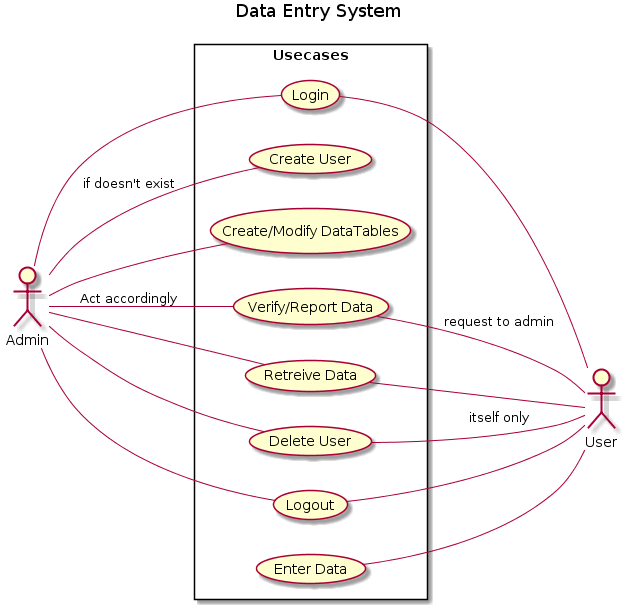

The diagram above was rendered by PlantUML. Its source (embedded in the PNG):
@startuml
title Data Entry System

left to right direction
skinparam packageStyle rectangle

:Admin:
:User:

rectangle Usecases{

    Admin--(Login)
    Admin--(Create User) : if doesn't exist
    Admin--(Create/Modify DataTables)
    Admin--(Verify/Report Data):Act accordingly
    Admin--(Retreive Data)
    Admin--(Delete User)
    Admin--(Logout)
    (Enter Data)--(User)
    (Login)--User
    (Verify/Report Data) --User :request to admin
    (Retreive Data)--User
    (Delete User)--User : itself only
    (Logout)--User
                   }
@enduml